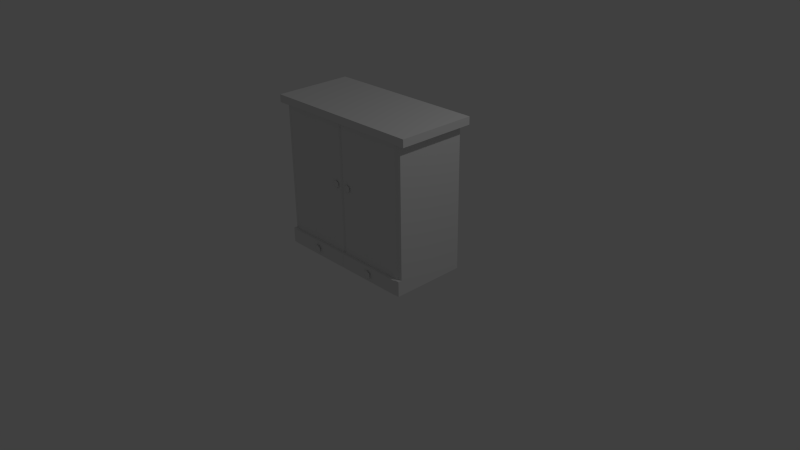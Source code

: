 # Source: schrank.blend  (saved by Blender 2.76.0; exported with 4.5.12 LTS)
import bpy
from mathutils import Matrix  # noqa: F401  (used for matrix-valued properties, if any)

bpy.ops.wm.read_factory_settings(use_empty=True)
scene = bpy.context.scene
scene.name = 'Scene'

# ---- collections
col_collection_1 = bpy.data.collections.new('Collection 1'); scene.collection.children.link(col_collection_1)

# ---- materials (node trees are filled in below, after node groups)
mat_material = bpy.data.materials.new('Material')
mat_material.alpha_threshold = 0.0
mat_material.use_transparent_shadow = False
mat_material.roughness = 0.5
mat_material.line_color = (0.0, 0.0, 0.0, 1.0)

# ---- material node trees

# ---- world
world_world = bpy.data.worlds.new('World'); scene.world = world_world
world_world.color = (0.05088, 0.05088, 0.05088)
world_world.use_sun_shadow = False
world_world.sun_shadow_jitter_overblur = 0.0
world_world.cycles.sampling_method = 'MANUAL'
world_world.cycles.sample_map_resolution = 256

# ---- cameras
cam_camera = bpy.data.cameras.new('Camera')
cam_camera.clip_end = 100.0
cam_camera.lens = 35.0
cam_camera.sensor_width = 32.0
cam_camera.sensor_height = 18.0
cam_camera.ortho_scale = 7.314
cam_camera.dof.focus_distance = 0.0
cam_camera.dof.aperture_fstop = 128.0

# ---- lights
light_lamp = bpy.data.lights.new('Lamp', 'POINT')
light_lamp.transmission_factor = 0.0
light_lamp.cutoff_distance = 30.0
light_lamp.energy = 100.0
light_lamp.shadow_buffer_clip_start = 1.001
light_lamp.shadow_soft_size = 0.1
light_lamp.shadow_maximum_resolution = 0.006
light_lamp.use_absolute_resolution = True
light_lamp.cycles.use_multiple_importance_sampling = False

# ---- meshes
me_cube = bpy.data.meshes.new('Cube')
me_cube.from_pydata([(1.0, 0.5, -2.235e-08), (1.0, -0.5, -2.235e-08), (-1.0, -0.5, -2.235e-08), (-1.0, 0.5, -2.235e-08), (1.0, 0.5, 0.2), (1.0, -0.5, 0.2), (-1.0, -0.5, 0.2), (-1.0, 0.5, 0.2), (1.0, -0.45, -2.235e-08), (-1.0, -0.45, -2.235e-08), (1.0, -0.45, 0.2), (-1.0, -0.45, 0.2), (0.95, 0.5, -2.235e-08), (3.397e-07, 0.5, -2.235e-08), (-0.95, 0.5, -2.235e-08), (0.95, -0.5, -2.235e-08), (0.0, -0.5, -2.235e-08), (-0.95, -0.5, -2.235e-08), (0.95, 0.5, 0.2), (5.662e-07, 0.5, 0.2), (-0.95, 0.5, 0.2), (0.95, -0.5, 0.2), (-9.06e-07, -0.5, 0.2), (-0.95, -0.5, 0.2), (-0.95, -0.45, 0.2), (-7.927e-07, -0.45, 0.2), (0.95, -0.45, 0.2), (0.95, -0.45, -2.235e-08), (0.0, -0.45, -2.235e-08), (-0.95, -0.45, -2.235e-08), (-0.95, 0.5, 1.9), (-1.0, 0.5, 1.9), (-1.0, -0.45, 1.9), (1.0, 0.5, 1.9), (1.0, -0.45, 1.9), (0.95, -0.45, 1.9), (0.95, 0.5, 1.9), (5.662e-07, 0.5, 1.9), (-0.95, -0.45, 1.9), (-7.927e-07, -0.45, 1.9), (-0.95, 0.5, 2.0), (-1.0, 0.5, 2.0), (-1.0, -0.45, 2.0), (1.0, 0.5, 2.0), (1.0, -0.45, 2.0), (0.95, -0.45, 2.0), (0.95, 0.5, 2.0), (5.662e-07, 0.5, 2.0), (-0.95, -0.45, 2.0), (-7.927e-07, -0.45, 2.0), (-1.045, 0.5475, 1.9), (-1.1, 0.5475, 1.9), (-1.1, -0.4975, 1.9), (1.1, 0.5475, 1.9), (1.1, -0.4975, 1.9), (1.045, -0.4975, 1.9), (1.045, 0.5475, 1.9), (6.329e-07, 0.5475, 1.9), (-1.045, -0.4975, 1.9), (-8.619e-07, -0.4975, 1.9), (-1.045, -0.4975, 2.0), (-1.045, 0.5475, 2.0), (-1.1, 0.5475, 2.0), (-1.1, -0.4975, 2.0), (1.1, 0.5475, 2.0), (1.1, -0.4975, 2.0), (1.045, -0.4975, 2.0), (1.045, 0.5475, 2.0), (6.329e-07, 0.5475, 2.0), (-8.619e-07, -0.4975, 2.0), (0.02375, -0.47, 0.2), (0.9262, -0.47, 0.2), (0.02375, -0.47, 1.9), (0.9262, -0.47, 1.9), (-0.9263, -0.47, 0.2), (-0.02375, -0.47, 0.2), (-0.9263, -0.47, 1.9), (-0.02375, -0.47, 1.9), (0.9262, -0.51, 0.005), (0.02375, -0.51, 0.005), (0.9262, -0.51, 0.195), (0.02375, -0.51, 0.195), (-0.02375, -0.51, 0.005), (-0.9263, -0.51, 0.005), (-0.02375, -0.51, 0.195), (-0.9263, -0.51, 0.195), (0.1, -0.5, 1.1), (0.1, -0.48, 1.15), (0.0567, -0.48, 1.125), (0.0567, -0.48, 1.075), (0.1, -0.48, 1.05), (0.1433, -0.48, 1.075), (0.1433, -0.48, 1.125), (-0.1, -0.5, 1.1), (-0.1, -0.48, 1.15), (-0.1433, -0.48, 1.125), (-0.1433, -0.48, 1.075), (-0.1, -0.48, 1.05), (-0.0567, -0.48, 1.075), (-0.0567, -0.48, 1.125), (0.475, -0.55, 0.1), (0.475, -0.53, 0.15), (0.4317, -0.53, 0.125), (0.4317, -0.53, 0.075), (0.475, -0.53, 0.05), (0.5183, -0.53, 0.075), (0.5183, -0.53, 0.125), (-0.475, -0.55, 0.1), (-0.475, -0.53, 0.15), (-0.5183, -0.53, 0.125), (-0.5183, -0.53, 0.075), (-0.475, -0.53, 0.05), (-0.4317, -0.53, 0.075), (-0.4317, -0.53, 0.125)], [], [(29, 17, 2, 9), (24, 11, 6, 23), (8, 10, 5, 1), (17, 23, 6, 2), (9, 11, 7, 3), (20, 14, 3, 7), (2, 6, 11, 9), (0, 4, 10, 8), (18, 19, 37, 36), (14, 29, 9, 3), (0, 8, 27, 12), (12, 27, 28, 13), (13, 28, 29, 14), (25, 39, 77, 75), (4, 18, 36, 33), (20, 7, 31, 30), (4, 0, 12, 18), (18, 12, 13, 19), (19, 13, 14, 20), (1, 5, 21, 15), (22, 16, 79, 81), (16, 22, 84, 82), (10, 26, 21, 5), (26, 25, 22, 21), (25, 24, 23, 22), (8, 1, 15, 27), (27, 15, 16, 28), (28, 16, 17, 29), (42, 41, 62, 63), (37, 30, 50, 57), (49, 48, 60, 69), (41, 40, 61, 62), (39, 25, 70, 72), (10, 4, 33, 34), (19, 20, 30, 37), (7, 11, 32, 31), (26, 10, 34, 35), (11, 24, 38, 32), (40, 41, 42, 48), (43, 46, 45, 44), (46, 47, 49, 45), (47, 40, 48, 49), (36, 37, 57, 56), (48, 42, 63, 60), (33, 36, 56, 53), (40, 47, 68, 61), (35, 34, 54, 55), (47, 46, 67, 68), (51, 52, 63, 62), (53, 56, 67, 64), (52, 58, 60, 63), (50, 51, 62, 61), (58, 59, 69, 60), (56, 57, 68, 67), (54, 53, 64, 65), (59, 55, 66, 69), (57, 50, 61, 68), (55, 54, 65, 66), (45, 49, 69, 66), (32, 38, 58, 52), (43, 44, 65, 64), (30, 31, 51, 50), (38, 39, 59, 58), (44, 45, 66, 65), (31, 32, 52, 51), (39, 35, 55, 59), (46, 43, 64, 67), (34, 33, 53, 54), (70, 71, 73, 72), (26, 35, 73, 71), (25, 26, 71, 70), (35, 39, 72, 73), (74, 75, 77, 76), (24, 25, 75, 74), (39, 38, 76, 77), (38, 24, 74, 76), (78, 80, 81, 79), (16, 15, 78, 79), (15, 21, 80, 78), (21, 22, 81, 80), (82, 84, 85, 83), (22, 23, 85, 84), (23, 17, 83, 85), (17, 16, 82, 83), (86, 87, 88), (86, 88, 89), (86, 89, 90), (86, 90, 91), (86, 91, 92), (86, 92, 87), (93, 94, 95), (93, 95, 96), (93, 96, 97), (93, 97, 98), (93, 98, 99), (93, 99, 94), (100, 101, 102), (100, 102, 103), (100, 103, 104), (100, 104, 105), (100, 105, 106), (100, 106, 101), (107, 108, 109), (107, 109, 110), (107, 110, 111), (107, 111, 112), (107, 112, 113), (107, 113, 108)])
_uv = me_cube.uv_layers.new(name='UVMap')
_uv.uv.foreach_set('vector', [-0.5351, -0.5466, -0.5884, -0.5453, -0.589, -0.6015, -0.5349, -0.6013, -0.8922, -0.5452, -0.8923, -0.6018, -0.8371, -0.6029, -0.8381, -0.5455, -0.5497, 1.563, -0.5509, 1.785, -0.6065, 1.785, -0.6059, 1.563, -0.5884, -0.5453, -0.8381, -0.5455, -0.8371, -0.6029, -0.589, -0.6015, -0.5349, -0.6013, -0.5344, -0.8184, 0.5006, -0.8202, 0.501, -0.6023, 0.7189, -0.548, 0.5011, -0.5478, 0.501, -0.6023, 0.7188, -0.6025, -0.589, -0.6015, -0.5886, -0.8185, -0.5344, -0.8184, -0.5349, -0.6013, 0.4985, 1.573, 0.4968, 1.794, -0.5509, 1.785, -0.5497, 1.563, 0.7172, 1.519, 0.7195, 0.4854, 2.57, 0.4866, 2.57, 1.521, 0.5011, -0.5478, -0.5351, -0.5466, -0.5349, -0.6013, 0.501, -0.6023, 0.4985, 1.573, -0.5497, 1.563, -0.549, 1.507, 0.4989, 1.518, 0.4989, 1.518, -0.549, 1.507, -0.528, 0.4818, 0.502, 0.4852, 0.502, 0.4852, -0.528, 0.4818, -0.5351, -0.5466, 0.5011, -0.5478, -0.8986, 0.4824, -2.823, 0.526, -2.803, 0.4868, -0.9196, 0.4497, 0.7171, 1.574, 0.7172, 1.519, 2.57, 1.521, 2.57, 1.576, 0.7189, -0.548, 0.7188, -0.6025, 2.57, -0.6027, 2.57, -0.5482, 0.7171, 1.574, 0.4985, 1.573, 0.4989, 1.518, 0.7172, 1.519, 0.7172, 1.519, 0.4989, 1.518, 0.502, 0.4852, 0.7195, 0.4854, 0.7195, 0.4854, 0.502, 0.4852, 0.5011, -0.5478, 0.7189, -0.548, -0.6059, 1.563, -0.8496, 1.557, -0.8506, 1.504, -0.6042, 1.505, -0.8484, 0.483, -0.5809, 0.4816, -0.5975, 0.5179, -0.8326, 0.5171, -0.5809, 0.4816, -0.8484, 0.483, -0.8323, 0.4467, -0.5971, 0.4475, -0.8991, 1.556, -0.8998, 1.504, -0.8506, 1.504, -0.8496, 1.557, -0.8998, 1.504, -0.8986, 0.4824, -0.8484, 0.483, -0.8506, 1.504, -0.8986, 0.4824, -0.8922, -0.5452, -0.8381, -0.5455, -0.8484, 0.483, -0.5497, 1.563, -0.6059, 1.563, -0.6042, 1.505, -0.549, 1.507, -0.549, 1.507, -0.6042, 1.505, -0.5809, 0.4816, -0.528, 0.4818, -0.528, 0.4818, -0.5809, 0.4816, -0.5884, -0.5453, -0.5351, -0.5466, -0.5382, -2.997, 0.4969, -2.999, 0.5488, -2.89, -0.5898, -2.888, 2.57, 0.4866, 2.57, -0.5482, 2.622, -0.6517, 2.622, 0.4866, 3.817, 0.487, 3.818, -0.548, 3.869, -0.6514, 3.869, 0.487, 2.783, -0.6027, 2.783, -0.5482, 2.731, -0.6517, 2.731, -0.7116, -2.823, 0.526, -0.8986, 0.4824, -0.9179, 0.5216, -2.802, 0.5587, -0.5509, 1.785, 0.4968, 1.794, 0.482, 3.668, -0.5656, 3.66, 0.7195, 0.4854, 0.7189, -0.548, 2.57, -0.5482, 2.57, 0.4866, 0.5006, -0.8202, -0.5344, -0.8184, -0.5376, -2.671, 0.4974, -2.672, -0.8998, 1.504, -0.8991, 1.556, -2.812, 1.607, -2.811, 1.551, -0.8923, -0.6018, -0.8922, -0.5452, -2.813, -0.4992, -2.814, -0.552, 2.783, -0.5482, 2.783, -0.6027, 3.818, -0.6024, 3.818, -0.548, 2.782, 1.576, 2.782, 1.522, 3.817, 1.522, 3.817, 1.576, 2.782, 1.522, 2.783, 0.4866, 3.817, 0.487, 3.817, 1.522, 2.783, 0.4866, 2.783, -0.5482, 3.818, -0.548, 3.817, 0.487, 2.57, 1.521, 2.57, 0.4866, 2.622, 0.4866, 2.621, 1.625, 3.818, -0.548, 3.818, -0.6024, 3.869, -0.7114, 3.869, -0.6514, 2.57, 1.576, 2.57, 1.521, 2.621, 1.625, 2.621, 1.685, 2.783, -0.5482, 2.783, 0.4866, 2.731, 0.4866, 2.731, -0.6517, -2.811, 1.551, -2.812, 1.607, -2.861, 1.716, -2.862, 1.657, 2.783, 0.4866, 2.782, 1.522, 2.73, 1.625, 2.731, 0.4866, 0.549, -2.781, -0.5896, -2.779, -0.5898, -2.888, 0.5488, -2.89, 2.621, 1.685, 2.621, 1.625, 2.73, 1.625, 2.73, 1.685, -2.862, -0.6566, -2.862, -0.5988, -2.969, -0.5995, -2.968, -0.6579, 2.622, -0.6517, 2.622, -0.7116, 2.731, -0.7116, 2.731, -0.6517, -2.862, -0.5988, -2.869, 0.526, -2.977, 0.526, -2.969, -0.5995, 2.621, 1.625, 2.622, 0.4866, 2.731, 0.4866, 2.73, 1.625, -0.6189, 3.77, 0.5335, 3.779, 0.5326, 3.889, -0.6198, 3.88, -2.869, 0.526, -2.862, 1.657, -2.97, 1.658, -2.977, 0.526, 2.622, 0.4866, 2.622, -0.6517, 2.731, -0.6517, 2.731, 0.4866, -2.862, 1.657, -2.861, 1.716, -2.969, 1.717, -2.97, 1.658, 3.817, 1.522, 3.817, 0.487, 3.869, 0.487, 3.869, 1.625, -2.814, -0.552, -2.813, -0.4992, -2.862, -0.5988, -2.862, -0.6566, 0.4794, 3.999, -0.5683, 3.991, -0.6198, 3.88, 0.5326, 3.889, 2.57, -0.5482, 2.57, -0.6027, 2.622, -0.7116, 2.622, -0.6517, -2.813, -0.4992, -2.823, 0.526, -2.869, 0.526, -2.862, -0.5988, 3.817, 1.576, 3.817, 1.522, 3.869, 1.625, 3.869, 1.685, 0.4974, -2.672, -0.5376, -2.671, -0.5896, -2.779, 0.549, -2.781, -2.823, 0.526, -2.811, 1.551, -2.862, 1.657, -2.869, 0.526, 2.782, 1.522, 2.782, 1.576, 2.73, 1.685, 2.73, 1.625, -0.5656, 3.66, 0.482, 3.668, 0.5335, 3.779, -0.6189, 3.77, -0.9179, 0.5216, -0.9216, 1.47, -2.793, 1.513, -2.802, 0.5587, -0.8998, 1.504, -2.811, 1.551, -2.793, 1.513, -0.9216, 1.47, -0.8986, 0.4824, -0.8998, 1.504, -0.9216, 1.47, -0.9179, 0.5216, -2.811, 1.551, -2.823, 0.526, -2.802, 0.5587, -2.793, 1.513, -0.9109, -0.507, -0.9196, 0.4497, -2.803, 0.4868, -2.791, -0.4652, -0.8922, -0.5452, -0.8986, 0.4824, -0.9196, 0.4497, -0.9109, -0.507, -2.823, 0.526, -2.813, -0.4992, -2.791, -0.4652, -2.803, 0.4868, -2.813, -0.4992, -0.8922, -0.5452, -0.9109, -0.507, -2.791, -0.4652, -0.619, 1.472, -0.8356, 1.471, -0.8326, 0.5171, -0.5975, 0.5179, -0.5809, 0.4816, -0.6042, 1.505, -0.619, 1.472, -0.5975, 0.5179, -0.6042, 1.505, -0.8506, 1.504, -0.8356, 1.471, -0.619, 1.472, -0.8506, 1.504, -0.8484, 0.483, -0.8326, 0.5171, -0.8356, 1.471, -0.5971, 0.4475, -0.8323, 0.4467, -0.8227, -0.5125, -0.6032, -0.5114, -0.8484, 0.483, -0.8381, -0.5455, -0.8227, -0.5125, -0.8323, 0.4467, -0.8381, -0.5455, -0.5884, -0.5453, -0.6032, -0.5114, -0.8227, -0.5125, -0.5884, -0.5453, -0.5809, 0.4816, -0.5971, 0.4475, -0.6032, -0.5114, 3.92, -2.826, 3.92, -2.769, 3.871, -2.797, 3.92, -2.826, 3.871, -2.797, 3.871, -2.855, 3.92, -2.826, 3.871, -2.855, 3.92, -2.883, 3.92, -2.826, 3.92, -2.883, 3.97, -2.855, 3.92, -2.826, 3.97, -2.855, 3.97, -2.797, 3.92, -2.826, 3.97, -2.797, 3.92, -2.769, 3.92, -2.71, 3.92, -2.653, 3.871, -2.682, 3.92, -2.71, 3.871, -2.682, 3.871, -2.739, 3.92, -2.71, 3.871, -2.739, 3.92, -2.767, 3.92, -2.71, 3.92, -2.767, 3.97, -2.739, 3.92, -2.71, 3.97, -2.739, 3.97, -2.682, 3.92, -2.71, 3.97, -2.682, 3.92, -2.653, 3.92, -2.942, 3.92, -2.885, 3.871, -2.913, 3.92, -2.942, 3.871, -2.913, 3.871, -2.971, 3.92, -2.942, 3.871, -2.971, 3.921, -2.999, 3.92, -2.942, 3.921, -2.999, 3.97, -2.971, 3.92, -2.942, 3.97, -2.971, 3.97, -2.913, 3.92, -2.942, 3.97, -2.913, 3.92, -2.885, 3.92, -2.594, 3.92, -2.537, 3.871, -2.566, 3.92, -2.594, 3.871, -2.566, 3.871, -2.623, 3.92, -2.594, 3.871, -2.623, 3.92, -2.651, 3.92, -2.594, 3.92, -2.651, 3.97, -2.623, 3.92, -2.594, 3.97, -2.623, 3.97, -2.566, 3.92, -2.594, 3.97, -2.566, 3.92, -2.537])
me_cube.materials.append(mat_material)
me_cube.use_remesh_preserve_volume = False
me_cube.use_remesh_preserve_attributes = False
me_cube.use_mirror_vertex_groups = False
me_cube.update()

# ---- objects
ob_cube = bpy.data.objects.new('Cube', me_cube)
ob_lamp = bpy.data.objects.new('Lamp', light_lamp)
ob_camera = bpy.data.objects.new('Camera', cam_camera)

# ---- transforms, parenting, visibility, modifiers, constraints
ob_cube.location = (0.0, 0.0, 0.0)
ob_cube.lock_rotations_4d = False
ob_cube.empty_display_type = 'ARROWS'
ob_cube.lineart.crease_threshold = 0.0
ob_lamp.location = (4.076, 1.005, 5.904)
ob_lamp.rotation_euler = (0.6503, 0.05522, 1.866)
ob_lamp.lock_rotations_4d = False
ob_lamp.empty_display_type = 'ARROWS'
ob_lamp.color = (0.0, 0.0, 0.0, 0.0)
ob_lamp.lineart.crease_threshold = 0.0
ob_camera.location = (7.481, -6.508, 5.344)
ob_camera.rotation_euler = (1.109, 0.01082, 0.8149)
ob_camera.lock_rotations_4d = False
ob_camera.empty_display_type = 'ARROWS'
ob_camera.color = (0.0, 0.0, 0.0, 0.0)
ob_camera.display_type = 'WIRE'
ob_camera.lineart.crease_threshold = 0.0

# ---- collection membership
col_collection_1.objects.link(ob_cube)
col_collection_1.objects.link(ob_lamp)
col_collection_1.objects.link(ob_camera)

# ---- scene / render settings (as saved in the file)
scene.camera = ob_camera
scene.frame_start = 1; scene.frame_end = 250; scene.frame_set(1)
scene.render.engine = 'BLENDER_EEVEE_NEXT'
scene.render.resolution_percentage = 50
scene.render.dither_intensity = 0.0
scene.cycles.use_denoising = False
scene.cycles.samples = 10
scene.cycles.sampling_pattern = 'TABULATED_SOBOL'
scene.cycles.light_sampling_threshold = 0.0
scene.cycles.use_adaptive_sampling = False
scene.cycles.use_light_tree = False
scene.cycles.blur_glossy = 0.0
scene.cycles.pixel_filter_type = 'GAUSSIAN'
scene.cycles.sample_clamp_indirect = 0.0
scene.view_settings.view_transform = 'Standard'
bpy.context.view_layer.update()
